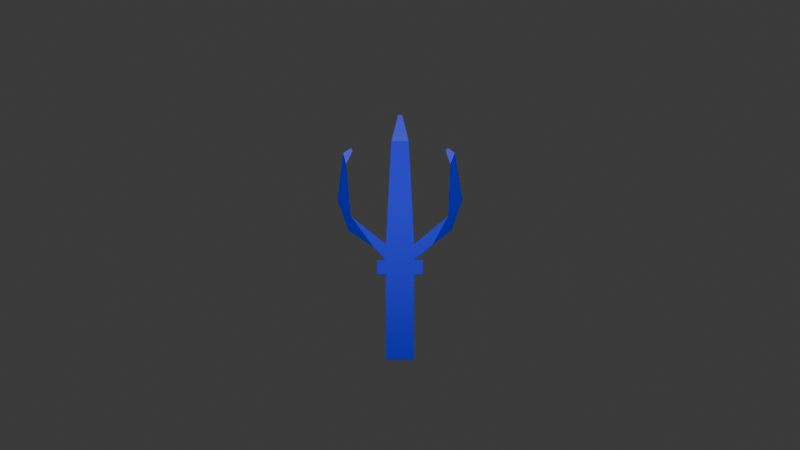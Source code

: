 # Source: poseidon.blend  (saved by Blender 4.2.66; exported with 4.5.12 LTS)
import bpy
from mathutils import Matrix  # noqa: F401  (used for matrix-valued properties, if any)

bpy.ops.wm.read_factory_settings(use_empty=True)
scene = bpy.context.scene
scene.name = 'Scene'

# ---- collections
col_collection = bpy.data.collections.new('Collection'); scene.collection.children.link(col_collection)
col_collection_2 = bpy.data.collections.new('Collection 2'); scene.collection.children.link(col_collection_2)

# ---- materials (node trees are filled in below, after node groups)
mat_material = bpy.data.materials.new('Material')
mat_material.alpha_threshold = 0.0
mat_material.use_transparent_shadow = False
mat_material.roughness = 0.5
mat_material.line_color = (0.0, 0.0, 0.0, 1.0)

# ---- node groups
ng_smooth_by_angle = bpy.data.node_groups.new('Smooth by Angle', 'GeometryNodeTree')
_s = ng_smooth_by_angle.interface.new_socket(name='Mesh', in_out='OUTPUT', socket_type='NodeSocketGeometry')
_s = ng_smooth_by_angle.interface.new_socket(name='Mesh', in_out='INPUT', socket_type='NodeSocketGeometry')
_s = ng_smooth_by_angle.interface.new_socket(name='Angle', in_out='INPUT', socket_type='NodeSocketFloat')
_s.subtype = 'ANGLE'
_s.default_value = 0.5236
_s.min_value = 0.0
_s.max_value = 3.142
_s.description = 'Maximum face angle for smooth edges'
_s = ng_smooth_by_angle.interface.new_socket(name='Ignore Sharpness', in_out='INPUT', socket_type='NodeSocketBool')
_s.force_non_field = True
ng_smooth_by_angle.description = 'Set the sharpness of mesh edges based on the angle between the neighboring faces'
ng_smooth_by_angle.is_modifier = True
_N = ng_smooth_by_angle.nodes; _L = ng_smooth_by_angle.links
n0 = _N.new('GeometryNodeSetShadeSmooth'); n0.name = 'Set Shade Smooth'; n0.location = (120, -80)
n0.domain = 'EDGE'
n1 = _N.new('GeometryNodeSetShadeSmooth'); n1.name = 'Set Shade Smooth.001'; n1.location = (300, -80)
n2 = _N.new('NodeGroupOutput'); n2.name = 'Group Output'; n2.location = (480, -80)
n3 = _N.new('GeometryNodeInputMeshEdgeAngle'); n3.name = 'Edge Angle'; n3.location = (-440, -240)
n4 = _N.new('NodeGroupInput'); n4.name = 'Group Input'; n4.location = (-80, -80)
n5 = _N.new('GeometryNodeInputEdgeSmooth'); n5.name = 'Is Edge Smooth'; n5.location = (-260, -120)
n6 = _N.new('GeometryNodeInputShadeSmooth'); n6.name = 'Is Shade Smooth'; n6.location = (-440, -397)
n7 = _N.new('FunctionNodeCompare'); n7.name = 'Compare'; n7.location = (-260, -260)
n7.operation = 'LESS_EQUAL'
n7.inputs[6].default_value = (0.0, 0.0, 0.0, 0.0)
n7.inputs[7].default_value = (0.0, 0.0, 0.0, 0.0)
n8 = _N.new('FunctionNodeBooleanMath'); n8.name = 'Boolean Math.001'; n8.location = (-80, -260)
n9 = _N.new('NodeGroupInput'); n9.name = 'Group Input.001'; n9.location = (-440, -329)
n10 = _N.new('NodeGroupInput'); n10.name = 'Group Input.002'; n10.location = (-259, -189)
n11 = _N.new('FunctionNodeBooleanMath'); n11.name = 'Boolean Math'; n11.location = (-80, -149)
n11.operation = 'OR'
n12 = _N.new('FunctionNodeBooleanMath'); n12.name = 'Boolean Math.002'; n12.location = (-260, -380)
n12.operation = 'OR'
n13 = _N.new('NodeGroupInput'); n13.name = 'Group Input.003'; n13.location = (-440, -460)
_L.new(n3.outputs[0], n7.inputs[0])
_L.new(n1.outputs[0], n2.inputs[0])
_L.new(n9.outputs[1], n7.inputs[1])
_L.new(n7.outputs[0], n8.inputs[0])
_L.new(n4.outputs[0], n0.inputs[0])
_L.new(n0.outputs[0], n1.inputs[0])
_L.new(n8.outputs[0], n0.inputs[2])
_L.new(n10.outputs[2], n11.inputs[1])
_L.new(n5.outputs[0], n11.inputs[0])
_L.new(n11.outputs[0], n0.inputs[1])
_L.new(n13.outputs[2], n12.inputs[1])
_L.new(n6.outputs[0], n12.inputs[0])
_L.new(n12.outputs[0], n8.inputs[1])
n2.is_active_output = True

# ---- material node trees
mat_material.use_nodes = True; mat_material.node_tree.nodes.clear()
_N = mat_material.node_tree.nodes; _L = mat_material.node_tree.links
n0 = _N.new('ShaderNodeOutputMaterial'); n0.name = 'Material Output'; n0.location = (300, 300)
n1 = _N.new('ShaderNodeBsdfPrincipled'); n1.name = 'Principled BSDF'; n1.location = (10, 300)
n1.inputs[0].default_value = (0.0, 0.002538, 1.0, 1.0)
n1.inputs[3].default_value = 1.45
_L.new(n1.outputs[0], n0.inputs[0])
n0.is_active_output = True

# ---- world
world_world = bpy.data.worlds.new('World'); scene.world = world_world
world_world.use_nodes = True; world_world.node_tree.nodes.clear()
_N = world_world.node_tree.nodes; _L = world_world.node_tree.links
n0 = _N.new('ShaderNodeOutputWorld'); n0.name = 'World Output'; n0.location = (300, 300)
n1 = _N.new('ShaderNodeBackground'); n1.name = 'Background'; n1.location = (10, 300)
n1.inputs[0].default_value = (0.05088, 0.05088, 0.05088, 1.0)
_L.new(n1.outputs[0], n0.inputs[0])
n0.is_active_output = True
world_world.color = (0.05088, 0.05088, 0.05088)
world_world.sun_shadow_jitter_overblur = 0.0

# ---- cameras
cam_camera = bpy.data.cameras.new('Camera')
cam_camera.type = 'ORTHO'

# ---- lights
light_sun = bpy.data.lights.new('Sun', 'SUN')
light_sun.energy = 1.0
light_point = bpy.data.lights.new('Point', 'POINT')
light_point.energy = 200.0
light_point.shadow_soft_size = 2.58

# ---- meshes
me_cube = bpy.data.meshes.new('Cube')
me_cube.from_pydata([(0.01648, -0.007797, 0.8339), (0.1061, 0.1513, -1.0), (0.01648, -0.002455, 0.8288), (0.1061, -0.1507, -1.0), (-0.016, -0.007797, 0.8339), (-0.1056, 0.1513, -1.0), (-0.016, -0.002455, 0.8288), (-0.1056, -0.1507, -1.0), (0.06529, -0.1507, 0.6364), (-0.06459, -0.1507, 0.6364), (0.06529, 0.1513, 0.6364), (-0.06459, 0.1513, 0.6364), (0.1061, 0.1513, -0.3638), (-0.1056, -0.1507, -0.3638), (0.1061, -0.1507, -0.3638), (-0.1056, 0.1513, -0.3638), (-0.1056, -0.1507, -0.256), (0.1061, 0.1513, -0.256), (0.1061, -0.1507, -0.256), (-0.1056, 0.1513, -0.256), (0.1714, 0.1513, -0.256), (0.1714, 0.1513, -0.3638), (0.1714, -0.1507, -0.256), (0.1714, -0.1507, -0.3638), (-0.1719, 0.1513, -0.256), (-0.1719, 0.1513, -0.3638), (-0.1719, -0.1507, -0.3638), (-0.1719, -0.1507, -0.256), (-0.1056, -0.1507, -0.1374), (0.1061, 0.1513, -0.1374), (0.1061, -0.1507, -0.1374), (-0.1056, 0.1513, -0.1374), (0.4685, 0.07895, 0.1969), (0.3873, 0.07895, -0.03221), (0.4685, -0.07841, 0.1969), (0.3873, -0.07841, -0.03221), (-0.4659, 0.07895, 0.1992), (-0.3898, 0.07895, -0.02587), (-0.3898, -0.07841, -0.02587), (-0.4659, -0.07841, 0.1992), (0.3698, 0.1513, 0.07416), (0.203, 0.1513, -0.1527), (0.3698, -0.1507, 0.07416), (0.203, -0.1507, -0.1527), (-0.3629, 0.1513, 0.07416), (-0.2457, 0.1513, -0.1394), (-0.2457, -0.1507, -0.1394), (-0.3629, -0.1507, 0.07416), (0.3569, 0.0657, 0.563), (0.3569, -0.06516, 0.563), (-0.3419, -0.06614, 0.5702), (-0.3419, 0.06668, 0.5702), (0.3667, 0.04377, 0.5853), (0.3667, -0.04323, 0.5853), (-0.361, -0.04282, 0.5866), (-0.361, 0.04336, 0.5866), (0.4047, 0.1513, 0.4645), (0.4047, -0.1507, 0.4645), (-0.3772, -0.1507, 0.4645), (-0.3772, 0.1513, 0.4645), (0.4265, 0.07895, 0.5481), (0.4265, -0.07841, 0.5481), (-0.4108, -0.07841, 0.5491), (-0.4108, 0.07895, 0.5491)], [], [(0, 4, 6, 2), (30, 8, 9, 28), (28, 9, 11, 31), (5, 1, 3, 7), (29, 10, 8, 30), (31, 11, 10, 29), (2, 6, 9, 8), (0, 2, 8, 10), (6, 4, 11, 9), (4, 0, 10, 11), (5, 15, 12, 1), (1, 12, 14, 3), (7, 13, 15, 5), (3, 14, 13, 7), (15, 19, 17, 12), (18, 14, 23, 22), (13, 16, 27, 26), (14, 18, 16, 13), (21, 20, 22, 23), (17, 18, 22, 20), (12, 17, 20, 21), (14, 12, 21, 23), (26, 27, 24, 25), (15, 13, 26, 25), (19, 15, 25, 24), (16, 19, 24, 27), (19, 31, 29, 17), (29, 30, 42, 40), (31, 19, 45, 44), (18, 30, 28, 16), (33, 32, 34, 35), (18, 17, 41, 43), (17, 29, 40, 41), (30, 18, 43, 42), (38, 39, 36, 37), (28, 31, 44, 47), (19, 16, 46, 45), (16, 28, 47, 46), (32, 33, 41, 40), (35, 34, 42, 43), (33, 35, 43, 41), (32, 40, 56, 60), (37, 36, 44, 45), (38, 37, 45, 46), (39, 38, 46, 47), (34, 32, 60, 61), (53, 52, 48, 49), (55, 54, 50, 51), (47, 44, 59, 58), (39, 47, 58, 62), (44, 36, 63, 59), (42, 34, 61, 57), (40, 42, 57, 56), (36, 39, 62, 63), (49, 48, 56, 57), (51, 50, 58, 59), (52, 53, 61, 60), (54, 55, 63, 62), (48, 52, 60, 56), (53, 49, 57, 61), (55, 51, 59, 63), (50, 54, 62, 58)])
me_cube.polygons.foreach_set('use_smooth', [True] * 62)
_uv = me_cube.uv_layers.new(name='UVMap')
_uv.uv.foreach_set('vector', [0.7308, 0.5742, 0.7692, 0.5742, 0.7692, 0.6758, 0.7308, 0.6758, 0.5938, 0.75, 0.625, 0.75, 0.625, 1.0, 0.5938, 1.0, 0.5938, 0.0, 0.625, 0.0, 0.625, 0.25, 0.5937, 0.25, 0.125, 0.5, 0.375, 0.5, 0.375, 0.75, 0.125, 0.75, 0.5938, 0.5, 0.625, 0.5, 0.625, 0.75, 0.5938, 0.75, 0.5937, 0.25, 0.625, 0.25, 0.625, 0.5, 0.5938, 0.5, 0.7308, 0.6758, 0.7692, 0.6758, 0.875, 0.75, 0.625, 0.75, 0.7308, 0.5742, 0.7308, 0.6758, 0.625, 0.75, 0.625, 0.5, 0.7692, 0.6758, 0.7692, 0.5742, 0.875, 0.5, 0.875, 0.75, 0.7692, 0.5742, 0.7308, 0.5742, 0.625, 0.5, 0.875, 0.5, 0.375, 0.25, 0.5, 0.25, 0.5, 0.5, 0.375, 0.5, 0.375, 0.5, 0.5, 0.5, 0.5, 0.75, 0.375, 0.75, 0.375, 0.0, 0.5, 0.0, 0.5, 0.25, 0.375, 0.25, 0.375, 0.75, 0.5, 0.75, 0.5, 1.0, 0.375, 1.0, 0.5, 0.25, 0.5625, 0.25, 0.5625, 0.5, 0.5, 0.5, 0.5625, 0.75, 0.5, 0.75, 0.5, 0.75, 0.5625, 0.75, 0.5, 1.0, 0.5625, 1.0, 0.5625, 1.0, 0.5, 1.0, 0.5, 0.75, 0.5625, 0.75, 0.5625, 1.0, 0.5, 1.0, 0.5, 0.5, 0.5625, 0.5, 0.5625, 0.75, 0.5, 0.75, 0.5625, 0.5, 0.5625, 0.75, 0.5625, 0.75, 0.5625, 0.5, 0.5, 0.5, 0.5625, 0.5, 0.5625, 0.5, 0.5, 0.5, 0.5, 0.75, 0.5, 0.5, 0.5, 0.5, 0.5, 0.75, 0.5, 0.0, 0.5625, 0.0, 0.5625, 0.25, 0.5, 0.25, 0.5, 0.25, 0.5, 0.0, 0.5, 0.0, 0.5, 0.25, 0.5625, 0.25, 0.5, 0.25, 0.5, 0.25, 0.5625, 0.25, 0.5625, 0.0, 0.5625, 0.25, 0.5625, 0.25, 0.5625, 0.0, 0.5625, 0.25, 0.5937, 0.25, 0.5938, 0.5, 0.5625, 0.5, 0.5938, 0.5, 0.5938, 0.75, 0.5938, 0.75, 0.5938, 0.5, 0.5937, 0.25, 0.5625, 0.25, 0.5625, 0.25, 0.5937, 0.25, 0.5625, 0.75, 0.5938, 0.75, 0.5938, 1.0, 0.5625, 1.0, 0.5705, 0.5599, 0.5857, 0.5599, 0.5857, 0.6901, 0.5705, 0.6901, 0.5625, 0.75, 0.5625, 0.5, 0.5625, 0.5, 0.5625, 0.75, 0.5625, 0.5, 0.5938, 0.5, 0.5938, 0.5, 0.5625, 0.5, 0.5938, 0.75, 0.5625, 0.75, 0.5625, 0.75, 0.5938, 0.75, 0.5714, 0.05987, 0.5848, 0.05987, 0.5848, 0.1901, 0.5714, 0.1901, 0.5938, 0.0, 0.5937, 0.25, 0.5937, 0.25, 0.5938, 0.0, 0.5625, 0.25, 0.5625, 0.0, 0.5625, 0.0, 0.5625, 0.25, 0.5625, 1.0, 0.5938, 1.0, 0.5938, 1.0, 0.5625, 1.0, 0.5857, 0.5599, 0.5705, 0.5599, 0.5625, 0.5, 0.5938, 0.5, 0.5705, 0.6901, 0.5857, 0.6901, 0.5938, 0.75, 0.5625, 0.75, 0.5705, 0.5599, 0.5705, 0.6901, 0.5625, 0.75, 0.5625, 0.5, 0.5857, 0.5599, 0.5938, 0.5, 0.5938, 0.5, 0.5857, 0.5599, 0.5714, 0.1901, 0.5848, 0.1901, 0.5937, 0.25, 0.5625, 0.25, 0.5714, 0.05987, 0.5714, 0.1901, 0.5625, 0.25, 0.5625, 0.0, 0.5848, 0.05987, 0.5714, 0.05987, 0.5625, 0.0, 0.5938, 0.0, 0.5857, 0.6901, 0.5857, 0.5599, 0.5857, 0.5599, 0.5857, 0.6901, 0.5885, 0.661, 0.5885, 0.589, 0.591, 0.5708, 0.591, 0.6792, 0.5878, 0.1607, 0.5878, 0.08933, 0.5907, 0.07002, 0.5907, 0.18, 0.5938, 0.0, 0.5937, 0.25, 0.5937, 0.25, 0.5938, 0.0, 0.5848, 0.05987, 0.5938, 0.0, 0.5938, 0.0, 0.5848, 0.05987, 0.5937, 0.25, 0.5848, 0.1901, 0.5848, 0.1901, 0.5937, 0.25, 0.5938, 0.75, 0.5857, 0.6901, 0.5857, 0.6901, 0.5938, 0.75, 0.5938, 0.5, 0.5938, 0.75, 0.5938, 0.75, 0.5938, 0.5, 0.5848, 0.1901, 0.5848, 0.05987, 0.5848, 0.05987, 0.5848, 0.1901, 0.591, 0.6792, 0.591, 0.5708, 0.5938, 0.5, 0.5938, 0.75, 0.5907, 0.18, 0.5907, 0.07002, 0.5938, 0.0, 0.5937, 0.25, 0.5885, 0.589, 0.5885, 0.661, 0.5857, 0.6901, 0.5857, 0.5599, 0.5878, 0.08933, 0.5878, 0.1607, 0.5848, 0.1901, 0.5848, 0.05987, 0.591, 0.5708, 0.5885, 0.589, 0.5857, 0.5599, 0.5938, 0.5, 0.5885, 0.661, 0.591, 0.6792, 0.5938, 0.75, 0.5857, 0.6901, 0.5878, 0.1607, 0.5907, 0.18, 0.5937, 0.25, 0.5848, 0.1901, 0.5907, 0.07002, 0.5878, 0.08933, 0.5848, 0.05987, 0.5938, 0.0])
me_cube.materials.append(mat_material)
me_cube.use_mirror_vertex_groups = False
me_cube.update()

# ---- objects
ob_poseidon = bpy.data.objects.new('Poseidon', me_cube)
ob_camera = bpy.data.objects.new('Camera', cam_camera)
ob_sun = bpy.data.objects.new('Sun', light_sun)
ob_point = bpy.data.objects.new('Point', light_point)

# ---- transforms, parenting, visibility, modifiers, constraints
ob_poseidon.location = (0.0, 0.0, 0.0)
ob_poseidon.lock_rotations_4d = False
ob_poseidon.empty_display_type = 'ARROWS'
ob_poseidon.lineart.crease_threshold = 0.0
_m = ob_poseidon.modifiers.new('Smooth by Angle', 'NODES')
_m.node_group = ng_smooth_by_angle
_m.use_pin_to_last = True
_m.show_group_selector = False
ob_camera.location = (0.0, 1.243, 0.0)
ob_camera.rotation_euler = (-1.564, 3.142, 6.409e-09)
ob_sun.location = (0.0, 0.0, 3.26)
ob_point.location = (0.0, 1.216, 0.443)

# ---- collection membership
col_collection.objects.link(ob_poseidon)
col_collection_2.objects.link(ob_camera)
col_collection_2.objects.link(ob_sun)
col_collection_2.objects.link(ob_point)

# ---- scene / render settings (as saved in the file)
scene.camera = ob_camera
scene.frame_start = 1; scene.frame_end = 250; scene.frame_set(1)
scene.render.engine = 'BLENDER_EEVEE_NEXT'
bpy.context.view_layer.update()
